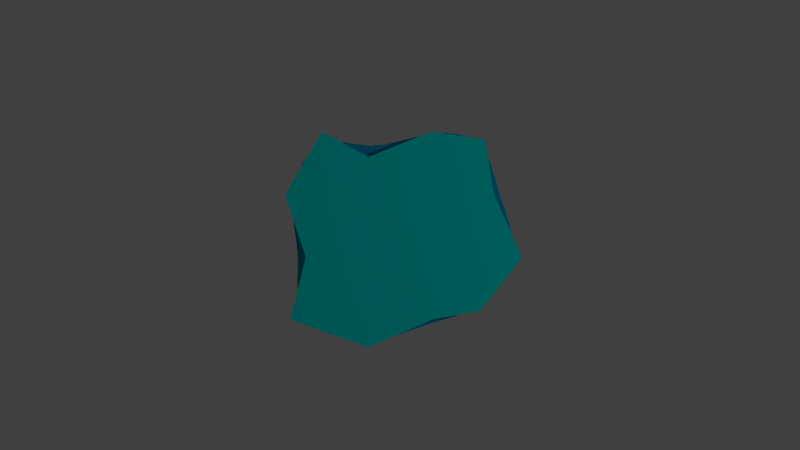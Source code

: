 # Source: iceberg1.blend  (saved by Blender 2.74.0; exported with 4.5.12 LTS)
import bpy
from mathutils import Matrix  # noqa: F401  (used for matrix-valued properties, if any)

bpy.ops.wm.read_factory_settings(use_empty=True)
scene = bpy.context.scene
scene.name = 'Scene'

# ---- collections
col_collection_1 = bpy.data.collections.new('Collection 1'); scene.collection.children.link(col_collection_1)

# ---- materials (node trees are filled in below, after node groups)
mat_material = bpy.data.materials.new('Material')
mat_material.alpha_threshold = 0.0
mat_material.use_transparent_shadow = False
mat_material.diffuse_color = (0.0, 0.4477, 0.8007, 1.0)
mat_material.roughness = 0.5
mat_ice = bpy.data.materials.new('Ice')
mat_ice.alpha_threshold = 0.0
mat_ice.use_transparent_shadow = False
mat_ice.diffuse_color = (0.0, 1.0, 0.9487, 1.0)
mat_ice.roughness = 0.5
mat_ice.line_color = (0.0, 0.0, 0.0, 1.0)

# ---- material node trees

# ---- world
world_world = bpy.data.worlds.new('World'); scene.world = world_world
world_world.color = (0.05088, 0.05088, 0.05088)
world_world.use_sun_shadow = False
world_world.sun_shadow_jitter_overblur = 0.0
world_world.cycles.sampling_method = 'MANUAL'
world_world.cycles.sample_map_resolution = 256

# ---- cameras
cam_camera = bpy.data.cameras.new('Camera')
cam_camera.clip_end = 100.0
cam_camera.lens = 35.0
cam_camera.sensor_width = 32.0
cam_camera.sensor_height = 18.0
cam_camera.ortho_scale = 7.314
cam_camera.dof.focus_distance = 0.0
cam_camera.dof.aperture_fstop = 128.0

# ---- lights
light_lamp = bpy.data.lights.new('Lamp', 'POINT')
light_lamp.transmission_factor = 0.0
light_lamp.cutoff_distance = 30.0
light_lamp.energy = 100.0
light_lamp.shadow_buffer_clip_start = 1.001
light_lamp.shadow_soft_size = 0.1
light_lamp.shadow_maximum_resolution = 0.006
light_lamp.use_absolute_resolution = True
light_lamp.cycles.use_multiple_importance_sampling = False

# ---- meshes
me_cube_002 = bpy.data.meshes.new('Cube.002')
me_cube_002.from_pydata([(-0.2936, -0.2909, 0.8497), (-0.2936, 0.2984, 0.8497), (0.2957, -0.2909, 0.8497), (0.2957, 0.2984, 0.8497), (-1.077, 0.2984, 0.8497), (-0.8829, -0.2909, 0.8497), (1.151, -0.2909, 0.8497), (0.885, 0.2984, 0.8497), (-0.2936, -1.14, 0.8497), (0.2957, -0.8802, 0.8497), (-0.2936, 0.6506, 0.8497), (0.2957, 0.8877, 0.8497), (-0.7298, 0.8877, 0.8497), (-1.029, -0.8802, 0.8497), (0.7603, -0.7927, 0.8497), (0.8018, 0.8165, 0.8497)], [], [(10, 12, 4, 1), (7, 3, 2, 6), (15, 11, 3, 7), (1, 4, 5, 0), (0, 5, 13, 8), (11, 10, 1, 3), (6, 2, 9, 14), (3, 1, 0, 2), (2, 0, 8, 9)])
me_cube_002.materials.append(mat_material)
me_cube_002.use_remesh_preserve_volume = False
me_cube_002.use_remesh_preserve_attributes = False
me_cube_002.use_mirror_vertex_groups = False
me_cube_002.update()
me_cube = bpy.data.meshes.new('Cube')
me_cube.from_pydata([(0.5608, 0.5654, 1.0), (0.5316, -0.5643, 1.0), (-0.7244, -0.6257, 1.0), (-0.5144, 0.6154, 1.0), (0.2055, 0.6154, 1.0), (-0.2082, 0.4489, 1.0), (0.2055, -0.6257, 1.0), (-0.2082, -0.8084, 1.0), (0.6192, 0.2017, 1.0), (0.8062, -0.212, 1.0), (-0.6219, -0.212, 1.0), (-0.7582, 0.2017, 1.0), (0.2055, 0.2017, 1.0), (0.2055, -0.212, 1.0), (-0.2082, 0.2017, 1.0), (-0.2082, -0.212, 1.0)], [], [(15, 10, 2, 7), (9, 13, 6, 1), (13, 15, 7, 6), (4, 5, 14, 12), (12, 14, 15, 13), (0, 4, 12, 8), (8, 12, 13, 9), (5, 3, 11, 14), (14, 11, 10, 15)])
me_cube.materials.append(mat_ice)
me_cube.use_remesh_preserve_volume = False
me_cube.use_remesh_preserve_attributes = False
me_cube.use_mirror_vertex_groups = False
me_cube.update()

# ---- objects
ob_cube_001 = bpy.data.objects.new('Cube.001', me_cube_002)
ob_cube = bpy.data.objects.new('Cube', me_cube)
ob_lamp = bpy.data.objects.new('Lamp', light_lamp)
ob_camera = bpy.data.objects.new('Camera', cam_camera)

# ---- transforms, parenting, visibility, modifiers, constraints
ob_cube_001.location = (0.0, 0.0, 0.0)
ob_cube_001.scale = (0.7364, 0.7364, 1.0)
ob_cube_001.lock_rotations_4d = False
ob_cube_001.empty_display_type = 'ARROWS'
ob_cube_001.lineart.crease_threshold = 0.0
_m = ob_cube_001.modifiers.new('Subsurf', 'SUBSURF')
_m.uv_smooth = 'PRESERVE_CORNERS'
_m.quality = 2
_m.show_only_control_edges = False
ob_cube.location = (0.0, 0.0, 0.0)
ob_cube.lock_rotations_4d = False
ob_cube.empty_display_type = 'ARROWS'
ob_cube.lineart.crease_threshold = 0.0
ob_lamp.location = (4.076, 1.005, 5.904)
ob_lamp.rotation_euler = (0.6503, 0.05522, 1.866)
ob_lamp.lock_rotations_4d = False
ob_lamp.empty_display_type = 'ARROWS'
ob_lamp.color = (0.0, 0.0, 0.0, 0.0)
ob_lamp.lineart.crease_threshold = 0.0
ob_camera.location = (0.0, 0.0, 6.771)
ob_camera.lock_rotations_4d = False
ob_camera.empty_display_type = 'ARROWS'
ob_camera.color = (0.0, 0.0, 0.0, 0.0)
ob_camera.display_type = 'WIRE'
ob_camera.lineart.crease_threshold = 0.0

# ---- collection membership
col_collection_1.objects.link(ob_cube_001)
col_collection_1.objects.link(ob_cube)
col_collection_1.objects.link(ob_lamp)
col_collection_1.objects.link(ob_camera)

# ---- scene / render settings (as saved in the file)
scene.camera = ob_camera
scene.frame_start = 1; scene.frame_end = 250; scene.frame_set(1)
scene.render.engine = 'BLENDER_EEVEE_NEXT'
scene.render.resolution_percentage = 50
scene.render.dither_intensity = 0.0
scene.render.film_transparent = True
scene.cycles.use_denoising = False
scene.cycles.samples = 10
scene.cycles.sampling_pattern = 'TABULATED_SOBOL'
scene.cycles.light_sampling_threshold = 0.0
scene.cycles.use_adaptive_sampling = False
scene.cycles.use_light_tree = False
scene.cycles.blur_glossy = 0.0
scene.cycles.pixel_filter_type = 'GAUSSIAN'
scene.cycles.sample_clamp_indirect = 0.0
scene.view_settings.view_transform = 'Standard'
bpy.context.view_layer.update()
